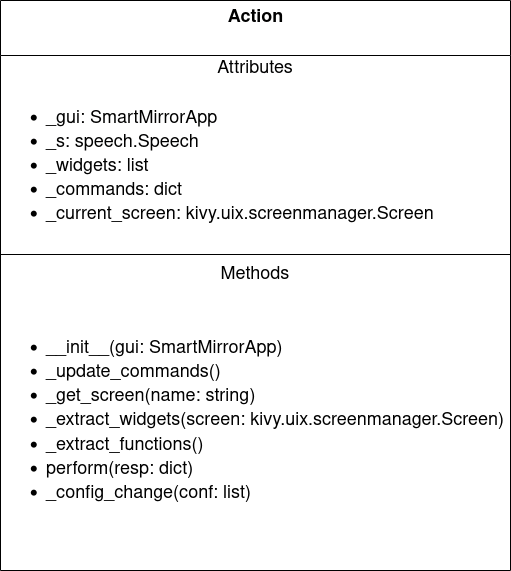

The diagram above was exported from draw.io. Its source (the exported page's mxGraphModel, read from the mxfile embedded in the PNG):
<mxGraphModel dx="1422" dy="783" grid="1" gridSize="10" guides="1" tooltips="1" connect="1" arrows="1" fold="1" page="1" pageScale="1" pageWidth="850" pageHeight="1100" math="0" shadow="0">
  <root>
    <mxCell id="0" />
    <mxCell id="1" parent="0" />
    <mxCell id="Hj7q9rCU53CIv9Aw1uDn-21" value="&lt;font style=&quot;font-size: 18px&quot;&gt;&lt;b&gt;Action&lt;/b&gt;&lt;/font&gt;" style="swimlane;fontStyle=0;align=center;verticalAlign=top;childLayout=stackLayout;horizontal=1;startSize=55;horizontalStack=0;resizeParent=1;resizeParentMax=0;resizeLast=0;collapsible=0;marginBottom=0;html=1;fontSize=14;" parent="1" vertex="1">
      <mxGeometry x="181" y="60" width="510" height="570" as="geometry" />
    </mxCell>
    <mxCell id="Hj7q9rCU53CIv9Aw1uDn-22" value="&lt;font style=&quot;font-size: 18px&quot;&gt;Attributes&lt;/font&gt;" style="text;html=1;strokeColor=none;fillColor=none;align=center;verticalAlign=middle;spacingLeft=4;spacingRight=4;overflow=hidden;rotatable=0;points=[[0,0.5],[1,0.5]];portConstraint=eastwest;fontSize=14;" parent="Hj7q9rCU53CIv9Aw1uDn-21" vertex="1">
      <mxGeometry y="55" width="510" height="25" as="geometry" />
    </mxCell>
    <mxCell id="Hj7q9rCU53CIv9Aw1uDn-23" value="&lt;ul style=&quot;font-size: 18px&quot;&gt;&lt;li&gt;&lt;font style=&quot;font-size: 18px&quot;&gt;_gui: SmartMirrorApp&lt;/font&gt;&lt;/li&gt;&lt;li&gt;&lt;font style=&quot;font-size: 18px&quot;&gt;_s: speech.Speech&lt;/font&gt;&lt;/li&gt;&lt;li&gt;&lt;font style=&quot;font-size: 18px&quot;&gt;_widgets: list&lt;br&gt;&lt;/font&gt;&lt;/li&gt;&lt;li&gt;&lt;font style=&quot;font-size: 18px&quot;&gt;_commands: dict&lt;/font&gt;&lt;/li&gt;&lt;li&gt;&lt;font style=&quot;font-size: 18px&quot;&gt;_current_screen: kivy.uix.screenmanager.Screen&lt;br&gt;&lt;/font&gt;&lt;/li&gt;&lt;/ul&gt;" style="text;html=1;strokeColor=none;fillColor=none;align=left;verticalAlign=middle;spacingLeft=4;spacingRight=4;overflow=hidden;rotatable=0;points=[[0,0.5],[1,0.5]];portConstraint=eastwest;fontSize=14;" parent="Hj7q9rCU53CIv9Aw1uDn-21" vertex="1">
      <mxGeometry y="80" width="510" height="170" as="geometry" />
    </mxCell>
    <mxCell id="Hj7q9rCU53CIv9Aw1uDn-26" value="" style="line;strokeWidth=1;fillColor=none;align=left;verticalAlign=middle;spacingTop=-1;spacingLeft=3;spacingRight=3;rotatable=0;labelPosition=right;points=[];portConstraint=eastwest;fontSize=14;" parent="Hj7q9rCU53CIv9Aw1uDn-21" vertex="1">
      <mxGeometry y="250" width="510" height="8" as="geometry" />
    </mxCell>
    <mxCell id="Hj7q9rCU53CIv9Aw1uDn-27" value="&lt;font style=&quot;font-size: 18px&quot;&gt;Methods&lt;/font&gt;" style="text;html=1;strokeColor=none;fillColor=none;align=center;verticalAlign=middle;spacingLeft=4;spacingRight=4;overflow=hidden;rotatable=0;points=[[0,0.5],[1,0.5]];portConstraint=eastwest;fontSize=14;" parent="Hj7q9rCU53CIv9Aw1uDn-21" vertex="1">
      <mxGeometry y="258" width="510" height="32" as="geometry" />
    </mxCell>
    <mxCell id="Hj7q9rCU53CIv9Aw1uDn-28" value="&lt;div style=&quot;font-size: 18px&quot;&gt;&lt;ul&gt;&lt;li&gt;__init__(gui: SmartMirrorApp)&lt;/li&gt;&lt;li&gt;_update_commands()&lt;br&gt;&lt;/li&gt;&lt;li&gt;_get_screen(name: string)&lt;/li&gt;&lt;li&gt;_extract_widgets(screen: &lt;font style=&quot;font-size: 18px&quot;&gt;kivy.uix.screenmanager.Screen)&lt;/font&gt;&lt;/li&gt;&lt;li&gt;_extract_functions()&lt;/li&gt;&lt;li&gt;perform(resp: dict)&lt;/li&gt;&lt;li&gt;_config_change(conf: list)&lt;br&gt;&lt;br&gt;&lt;/li&gt;&lt;/ul&gt;&lt;/div&gt;" style="text;html=1;strokeColor=none;fillColor=none;align=left;verticalAlign=middle;spacingLeft=4;spacingRight=4;overflow=hidden;rotatable=0;points=[[0,0.5],[1,0.5]];portConstraint=eastwest;fontSize=14;" parent="Hj7q9rCU53CIv9Aw1uDn-21" vertex="1">
      <mxGeometry y="290" width="510" height="280" as="geometry" />
    </mxCell>
  </root>
</mxGraphModel>